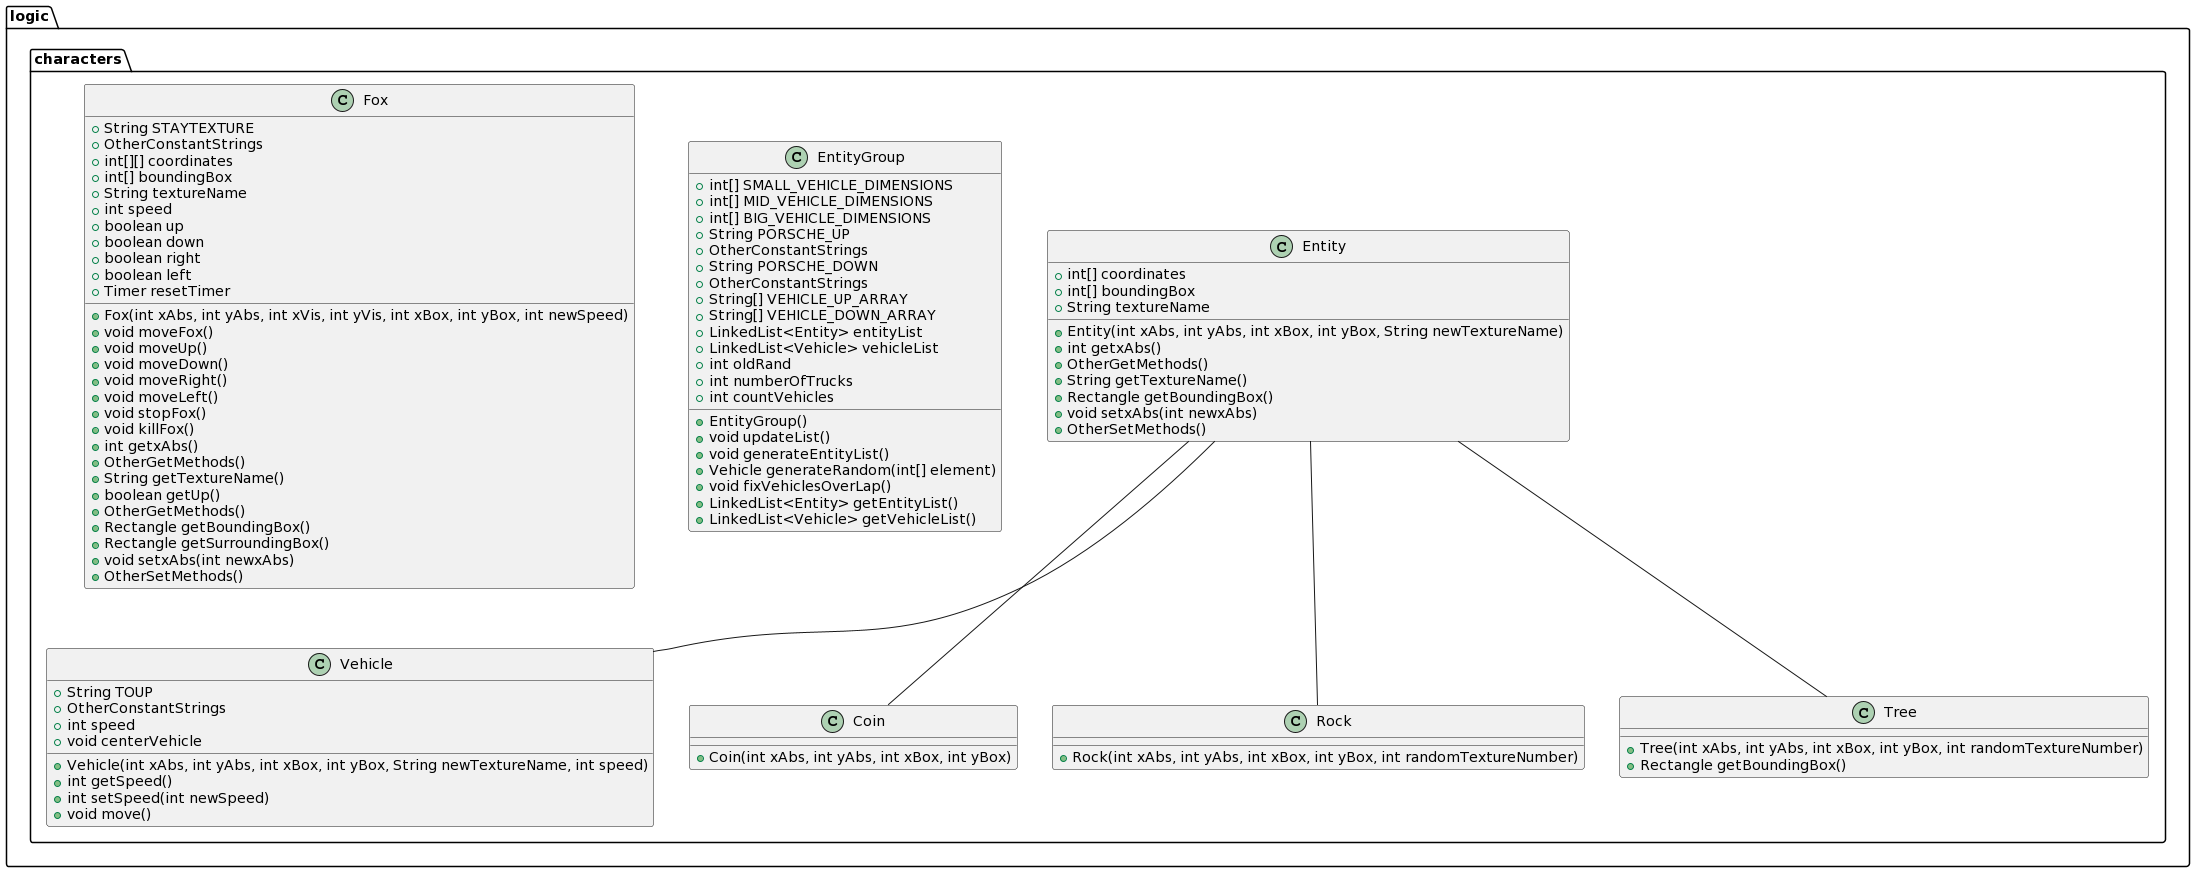

The diagram above was rendered by PlantUML. Its source (embedded in the PNG):
@startuml
package logic {
  package characters {
    class Entity{
      +int[] coordinates
      +int[] boundingBox
      +String textureName
      +Entity(int xAbs, int yAbs, int xBox, int yBox, String newTextureName)
      +int getxAbs()
      +OtherGetMethods()
      +String getTextureName()
      +Rectangle getBoundingBox()
      +void setxAbs(int newxAbs)
      +OtherSetMethods()
    }
    class EntityGroup{
      +int[] SMALL_VEHICLE_DIMENSIONS
      +int[] MID_VEHICLE_DIMENSIONS
      +int[] BIG_VEHICLE_DIMENSIONS
      +String PORSCHE_UP
      +OtherConstantStrings
      +String PORSCHE_DOWN
      +OtherConstantStrings
      +String[] VEHICLE_UP_ARRAY
      +String[] VEHICLE_DOWN_ARRAY
      +LinkedList<Entity> entityList
      +LinkedList<Vehicle> vehicleList
      +int oldRand
      +int numberOfTrucks
      +int countVehicles
      +EntityGroup()
      +void updateList()
      +void generateEntityList()
      +Vehicle generateRandom(int[] element)
      +void fixVehiclesOverLap()
      +LinkedList<Entity> getEntityList()
      +LinkedList<Vehicle> getVehicleList()
    }
    class Vehicle {
      +String TOUP
      +OtherConstantStrings
      +int speed
      +Vehicle(int xAbs, int yAbs, int xBox, int yBox, String newTextureName, int speed)
      +int getSpeed()
      +int setSpeed(int newSpeed)
      +void move()
      +void centerVehicle
    }
    class Coin {
      +Coin(int xAbs, int yAbs, int xBox, int yBox)
    }
    class Rock {
      +Rock(int xAbs, int yAbs, int xBox, int yBox, int randomTextureNumber)
    }
    class Tree {
      +Tree(int xAbs, int yAbs, int xBox, int yBox, int randomTextureNumber)
      +Rectangle getBoundingBox()
    }
    class Fox {
      +String STAYTEXTURE
      +OtherConstantStrings
      +int[][] coordinates
      +int[] boundingBox
      +String textureName
      +int speed
      +boolean up
      +boolean down
      +boolean right
      +boolean left
      +Timer resetTimer
      +Fox(int xAbs, int yAbs, int xVis, int yVis, int xBox, int yBox, int newSpeed)
      +void moveFox()
      +void moveUp()
      +void moveDown()
      +void moveRight()
      +void moveLeft()
      +void stopFox()
      +void killFox()
      +int getxAbs()
      +OtherGetMethods()
      +String getTextureName()
      +boolean getUp()
      +OtherGetMethods()
      +Rectangle getBoundingBox()
      +Rectangle getSurroundingBox()
      +void setxAbs(int newxAbs)
      +OtherSetMethods() 
    }
    Entity == Vehicle
    Entity == Coin
    Entity == Rock
    Entity == Tree
  }
}
@enduml